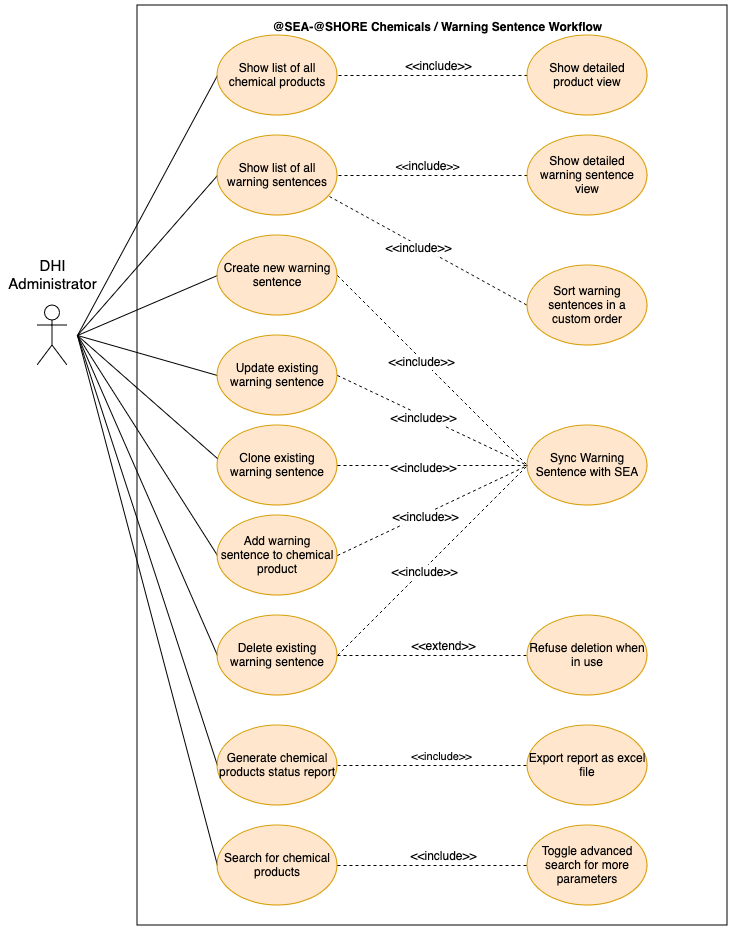

The diagram above was exported from draw.io. Its source (the exported page's mxGraphModel, read from the mxfile embedded in the PNG):
<mxGraphModel dx="1590" dy="893" grid="1" gridSize="10" guides="1" tooltips="1" connect="1" arrows="1" fold="1" page="1" pageScale="1" pageWidth="827" pageHeight="1169" math="0" shadow="0">
  <root>
    <mxCell id="0" />
    <mxCell id="1" parent="0" />
    <mxCell id="dcJNxZ49ABMAW3ai1uOd-1" value="" style="rounded=0;whiteSpace=wrap;html=1;" parent="1" vertex="1">
      <mxGeometry x="150" y="20" width="590" height="920" as="geometry" />
    </mxCell>
    <mxCell id="dcJNxZ49ABMAW3ai1uOd-2" value="&lt;b&gt;@SEA-@SHORE Chemicals / Warning Sentence Workflow&lt;br&gt;&lt;/b&gt;" style="text;html=1;align=center;verticalAlign=middle;resizable=0;points=[];autosize=1;strokeColor=none;fillColor=none;" parent="1" vertex="1">
      <mxGeometry x="275" y="27" width="350" height="30" as="geometry" />
    </mxCell>
    <mxCell id="dcJNxZ49ABMAW3ai1uOd-5" style="rounded=0;orthogonalLoop=1;jettySize=auto;html=1;entryX=0;entryY=0.5;entryDx=0;entryDy=0;endArrow=none;endFill=0;" parent="1" target="dcJNxZ49ABMAW3ai1uOd-4" edge="1">
      <mxGeometry relative="1" as="geometry">
        <mxPoint x="90" y="350" as="sourcePoint" />
      </mxGeometry>
    </mxCell>
    <mxCell id="dcJNxZ49ABMAW3ai1uOd-11" style="rounded=0;orthogonalLoop=1;jettySize=auto;html=1;entryX=0;entryY=0.5;entryDx=0;entryDy=0;endArrow=none;endFill=0;" parent="1" target="dcJNxZ49ABMAW3ai1uOd-10" edge="1">
      <mxGeometry relative="1" as="geometry">
        <mxPoint x="90" y="350" as="sourcePoint" />
      </mxGeometry>
    </mxCell>
    <mxCell id="dcJNxZ49ABMAW3ai1uOd-22" style="rounded=0;orthogonalLoop=1;jettySize=auto;html=1;entryX=0;entryY=0.5;entryDx=0;entryDy=0;endArrow=none;endFill=0;" parent="1" target="dcJNxZ49ABMAW3ai1uOd-20" edge="1">
      <mxGeometry relative="1" as="geometry">
        <mxPoint x="90" y="350" as="sourcePoint" />
      </mxGeometry>
    </mxCell>
    <mxCell id="dcJNxZ49ABMAW3ai1uOd-24" style="rounded=0;orthogonalLoop=1;jettySize=auto;html=1;entryX=0;entryY=0.5;entryDx=0;entryDy=0;endArrow=none;endFill=0;" parent="1" target="dcJNxZ49ABMAW3ai1uOd-23" edge="1">
      <mxGeometry relative="1" as="geometry">
        <mxPoint x="90" y="350" as="sourcePoint" />
      </mxGeometry>
    </mxCell>
    <mxCell id="dcJNxZ49ABMAW3ai1uOd-26" style="rounded=0;orthogonalLoop=1;jettySize=auto;html=1;entryX=0;entryY=0.5;entryDx=0;entryDy=0;endArrow=none;endFill=0;" parent="1" target="dcJNxZ49ABMAW3ai1uOd-25" edge="1">
      <mxGeometry relative="1" as="geometry">
        <mxPoint x="90" y="350" as="sourcePoint" />
      </mxGeometry>
    </mxCell>
    <mxCell id="dcJNxZ49ABMAW3ai1uOd-32" style="rounded=0;orthogonalLoop=1;jettySize=auto;html=1;entryX=0;entryY=0.5;entryDx=0;entryDy=0;endArrow=none;endFill=0;" parent="1" target="dcJNxZ49ABMAW3ai1uOd-31" edge="1">
      <mxGeometry relative="1" as="geometry">
        <mxPoint x="90" y="350" as="sourcePoint" />
      </mxGeometry>
    </mxCell>
    <mxCell id="9jUtQ2Y7UaKiOWzGYd4Y-2" style="rounded=0;orthogonalLoop=1;jettySize=auto;html=1;entryX=0;entryY=0.5;entryDx=0;entryDy=0;endArrow=none;endFill=0;" parent="1" target="9jUtQ2Y7UaKiOWzGYd4Y-1" edge="1">
      <mxGeometry relative="1" as="geometry">
        <mxPoint x="90" y="350" as="sourcePoint" />
      </mxGeometry>
    </mxCell>
    <mxCell id="dcJNxZ49ABMAW3ai1uOd-3" value="" style="shape=umlActor;verticalLabelPosition=bottom;verticalAlign=top;html=1;outlineConnect=0;" parent="1" vertex="1">
      <mxGeometry x="50" y="320" width="30" height="60" as="geometry" />
    </mxCell>
    <mxCell id="dcJNxZ49ABMAW3ai1uOd-4" value="Show list of all chemical products" style="ellipse;whiteSpace=wrap;html=1;fillColor=#ffe6cc;strokeColor=#d79b00;" parent="1" vertex="1">
      <mxGeometry x="230" y="50" width="120" height="80" as="geometry" />
    </mxCell>
    <mxCell id="dcJNxZ49ABMAW3ai1uOd-7" style="edgeStyle=orthogonalEdgeStyle;rounded=0;orthogonalLoop=1;jettySize=auto;html=1;dashed=1;endArrow=none;endFill=0;" parent="1" source="dcJNxZ49ABMAW3ai1uOd-6" target="dcJNxZ49ABMAW3ai1uOd-4" edge="1">
      <mxGeometry relative="1" as="geometry" />
    </mxCell>
    <mxCell id="dcJNxZ49ABMAW3ai1uOd-8" value="&amp;lt;&amp;lt;include&amp;gt;&amp;gt;" style="edgeLabel;html=1;align=center;verticalAlign=middle;resizable=0;points=[];fontSize=12;" parent="dcJNxZ49ABMAW3ai1uOd-7" vertex="1" connectable="0">
      <mxGeometry x="-0.075" relative="1" as="geometry">
        <mxPoint x="-2" y="-10" as="offset" />
      </mxGeometry>
    </mxCell>
    <mxCell id="dcJNxZ49ABMAW3ai1uOd-6" value="Show detailed product view" style="ellipse;whiteSpace=wrap;html=1;fillColor=#ffe6cc;strokeColor=#d79b00;" parent="1" vertex="1">
      <mxGeometry x="540" y="50" width="120" height="80" as="geometry" />
    </mxCell>
    <mxCell id="dcJNxZ49ABMAW3ai1uOd-10" value="Show list of all warning sentences" style="ellipse;whiteSpace=wrap;html=1;fillColor=#ffe6cc;strokeColor=#d79b00;" parent="1" vertex="1">
      <mxGeometry x="230" y="150" width="120" height="80" as="geometry" />
    </mxCell>
    <mxCell id="dcJNxZ49ABMAW3ai1uOd-13" style="edgeStyle=orthogonalEdgeStyle;rounded=0;orthogonalLoop=1;jettySize=auto;html=1;entryX=1;entryY=0.5;entryDx=0;entryDy=0;endArrow=none;endFill=0;dashed=1;" parent="1" source="dcJNxZ49ABMAW3ai1uOd-12" target="dcJNxZ49ABMAW3ai1uOd-10" edge="1">
      <mxGeometry relative="1" as="geometry" />
    </mxCell>
    <mxCell id="dcJNxZ49ABMAW3ai1uOd-15" value="&amp;lt;&amp;lt;&lt;font style=&quot;font-size: 12px;&quot;&gt;include&lt;/font&gt;&amp;gt;&amp;gt;" style="edgeLabel;html=1;align=center;verticalAlign=middle;resizable=0;points=[];" parent="dcJNxZ49ABMAW3ai1uOd-13" vertex="1" connectable="0">
      <mxGeometry x="0.1333" y="3" relative="1" as="geometry">
        <mxPoint x="7" y="-13" as="offset" />
      </mxGeometry>
    </mxCell>
    <mxCell id="dcJNxZ49ABMAW3ai1uOd-12" value="Show detailed warning sentence view" style="ellipse;whiteSpace=wrap;html=1;fillColor=#ffe6cc;strokeColor=#d79b00;" parent="1" vertex="1">
      <mxGeometry x="540" y="150" width="120" height="80" as="geometry" />
    </mxCell>
    <mxCell id="dcJNxZ49ABMAW3ai1uOd-17" value="Sort warning sentences in a custom order" style="ellipse;whiteSpace=wrap;html=1;fillColor=#ffe6cc;strokeColor=#d79b00;" parent="1" vertex="1">
      <mxGeometry x="540" y="280" width="120" height="80" as="geometry" />
    </mxCell>
    <mxCell id="dcJNxZ49ABMAW3ai1uOd-18" style="rounded=0;orthogonalLoop=1;jettySize=auto;html=1;exitX=0.933;exitY=0.763;exitDx=0;exitDy=0;exitPerimeter=0;dashed=1;endArrow=none;endFill=0;entryX=0;entryY=0.5;entryDx=0;entryDy=0;" parent="1" source="dcJNxZ49ABMAW3ai1uOd-10" edge="1" target="dcJNxZ49ABMAW3ai1uOd-17">
      <mxGeometry relative="1" as="geometry">
        <mxPoint x="530" y="320" as="targetPoint" />
      </mxGeometry>
    </mxCell>
    <mxCell id="dcJNxZ49ABMAW3ai1uOd-19" value="&lt;font style=&quot;font-size: 12px;&quot;&gt;&amp;lt;&amp;lt;include&amp;gt;&amp;gt;&lt;/font&gt;" style="edgeLabel;html=1;align=center;verticalAlign=middle;resizable=0;points=[];" parent="dcJNxZ49ABMAW3ai1uOd-18" vertex="1" connectable="0">
      <mxGeometry x="-0.1023" y="-2" relative="1" as="geometry">
        <mxPoint as="offset" />
      </mxGeometry>
    </mxCell>
    <mxCell id="dcJNxZ49ABMAW3ai1uOd-20" value="Create new warning sentence" style="ellipse;whiteSpace=wrap;html=1;fillColor=#ffe6cc;strokeColor=#d79b00;" parent="1" vertex="1">
      <mxGeometry x="230" y="250" width="120" height="80" as="geometry" />
    </mxCell>
    <mxCell id="dcJNxZ49ABMAW3ai1uOd-23" value="Update existing warning sentence" style="ellipse;whiteSpace=wrap;html=1;fillColor=#ffe6cc;strokeColor=#d79b00;" parent="1" vertex="1">
      <mxGeometry x="230" y="350" width="120" height="80" as="geometry" />
    </mxCell>
    <mxCell id="dcJNxZ49ABMAW3ai1uOd-28" style="rounded=0;orthogonalLoop=1;jettySize=auto;html=1;entryX=0;entryY=0.5;entryDx=0;entryDy=0;endArrow=none;endFill=0;dashed=1;" parent="1" source="dcJNxZ49ABMAW3ai1uOd-25" target="dcJNxZ49ABMAW3ai1uOd-27" edge="1">
      <mxGeometry relative="1" as="geometry" />
    </mxCell>
    <mxCell id="dcJNxZ49ABMAW3ai1uOd-29" value="&lt;font style=&quot;font-size: 12px;&quot;&gt;&amp;lt;&amp;lt;extend&amp;gt;&amp;gt;&lt;/font&gt;" style="edgeLabel;html=1;align=center;verticalAlign=middle;resizable=0;points=[];" parent="dcJNxZ49ABMAW3ai1uOd-28" vertex="1" connectable="0">
      <mxGeometry x="0.36" y="-1" relative="1" as="geometry">
        <mxPoint x="-25" y="-11" as="offset" />
      </mxGeometry>
    </mxCell>
    <mxCell id="dcJNxZ49ABMAW3ai1uOd-25" value="Delete existing warning sentence" style="ellipse;whiteSpace=wrap;html=1;fillColor=#ffe6cc;strokeColor=#d79b00;" parent="1" vertex="1">
      <mxGeometry x="230" y="630" width="120" height="80" as="geometry" />
    </mxCell>
    <mxCell id="dcJNxZ49ABMAW3ai1uOd-27" value="Refuse deletion when in use" style="ellipse;whiteSpace=wrap;html=1;fillColor=#ffe6cc;strokeColor=#d79b00;" parent="1" vertex="1">
      <mxGeometry x="540" y="630" width="120" height="80" as="geometry" />
    </mxCell>
    <mxCell id="LEkiz6_tJgXWUjGw9cdq-2" style="edgeStyle=orthogonalEdgeStyle;rounded=0;orthogonalLoop=1;jettySize=auto;html=1;dashed=1;endArrow=none;endFill=0;" parent="1" source="dcJNxZ49ABMAW3ai1uOd-31" target="LEkiz6_tJgXWUjGw9cdq-1" edge="1">
      <mxGeometry relative="1" as="geometry" />
    </mxCell>
    <mxCell id="LEkiz6_tJgXWUjGw9cdq-3" value="&amp;lt;&amp;lt;include&amp;gt;&amp;gt;" style="edgeLabel;html=1;align=center;verticalAlign=middle;resizable=0;points=[];" parent="LEkiz6_tJgXWUjGw9cdq-2" vertex="1" connectable="0">
      <mxGeometry x="0.0217" y="-1" relative="1" as="geometry">
        <mxPoint x="6" y="-11" as="offset" />
      </mxGeometry>
    </mxCell>
    <mxCell id="dcJNxZ49ABMAW3ai1uOd-31" value="Generate chemical products status report" style="ellipse;whiteSpace=wrap;html=1;fillColor=#ffe6cc;strokeColor=#d79b00;" parent="1" vertex="1">
      <mxGeometry x="230" y="740" width="120" height="80" as="geometry" />
    </mxCell>
    <mxCell id="dcJNxZ49ABMAW3ai1uOd-33" value="Clone existing warning sentence" style="ellipse;whiteSpace=wrap;html=1;fillColor=#ffe6cc;strokeColor=#d79b00;" parent="1" vertex="1">
      <mxGeometry x="230" y="440" width="120" height="80" as="geometry" />
    </mxCell>
    <mxCell id="dcJNxZ49ABMAW3ai1uOd-35" style="rounded=0;orthogonalLoop=1;jettySize=auto;html=1;entryX=0;entryY=0.413;entryDx=0;entryDy=0;entryPerimeter=0;endArrow=none;endFill=0;" parent="1" target="dcJNxZ49ABMAW3ai1uOd-33" edge="1">
      <mxGeometry relative="1" as="geometry">
        <mxPoint x="90" y="350" as="sourcePoint" />
      </mxGeometry>
    </mxCell>
    <mxCell id="LEkiz6_tJgXWUjGw9cdq-1" value="Export report as excel file" style="ellipse;whiteSpace=wrap;html=1;fillColor=#ffe6cc;strokeColor=#d79b00;" parent="1" vertex="1">
      <mxGeometry x="540" y="740" width="120" height="80" as="geometry" />
    </mxCell>
    <mxCell id="9jUtQ2Y7UaKiOWzGYd4Y-1" value="Add warning sentence to chemical product" style="ellipse;whiteSpace=wrap;html=1;fillColor=#ffe6cc;strokeColor=#d79b00;" parent="1" vertex="1">
      <mxGeometry x="230" y="530" width="120" height="80" as="geometry" />
    </mxCell>
    <mxCell id="qXePXjhTdId6JBCgzCBz-1" style="rounded=0;orthogonalLoop=1;jettySize=auto;html=1;exitX=0;exitY=0.5;exitDx=0;exitDy=0;endArrow=none;endFill=0;" edge="1" parent="1" source="9jUtQ2Y7UaKiOWzGYd4Y-3">
      <mxGeometry relative="1" as="geometry">
        <mxPoint x="90" y="350" as="targetPoint" />
      </mxGeometry>
    </mxCell>
    <mxCell id="9jUtQ2Y7UaKiOWzGYd4Y-3" value="Search for chemical products" style="ellipse;whiteSpace=wrap;html=1;fillColor=#ffe6cc;strokeColor=#d79b00;" parent="1" vertex="1">
      <mxGeometry x="230" y="840" width="120" height="80" as="geometry" />
    </mxCell>
    <mxCell id="9jUtQ2Y7UaKiOWzGYd4Y-4" value="Toggle advanced search for more parameters" style="ellipse;whiteSpace=wrap;html=1;fillColor=#ffe6cc;strokeColor=#d79b00;" parent="1" vertex="1">
      <mxGeometry x="540" y="840" width="120" height="80" as="geometry" />
    </mxCell>
    <mxCell id="9jUtQ2Y7UaKiOWzGYd4Y-5" style="rounded=0;orthogonalLoop=1;jettySize=auto;html=1;entryX=0;entryY=0.5;entryDx=0;entryDy=0;endArrow=none;endFill=0;dashed=1;exitX=1;exitY=0.5;exitDx=0;exitDy=0;" parent="1" source="9jUtQ2Y7UaKiOWzGYd4Y-3" target="9jUtQ2Y7UaKiOWzGYd4Y-4" edge="1">
      <mxGeometry relative="1" as="geometry">
        <mxPoint x="360" y="680" as="sourcePoint" />
        <mxPoint x="550" y="680" as="targetPoint" />
      </mxGeometry>
    </mxCell>
    <mxCell id="9jUtQ2Y7UaKiOWzGYd4Y-6" value="&lt;font style=&quot;font-size: 12px;&quot;&gt;&amp;lt;&amp;lt;include&amp;gt;&amp;gt;&lt;/font&gt;" style="edgeLabel;html=1;align=center;verticalAlign=middle;resizable=0;points=[];" parent="9jUtQ2Y7UaKiOWzGYd4Y-5" vertex="1" connectable="0">
      <mxGeometry x="0.36" y="-1" relative="1" as="geometry">
        <mxPoint x="-25" y="-11" as="offset" />
      </mxGeometry>
    </mxCell>
    <mxCell id="qXePXjhTdId6JBCgzCBz-2" value="Sync Warning Sentence with SEA" style="ellipse;whiteSpace=wrap;html=1;fillColor=#ffe6cc;strokeColor=#d79b00;" vertex="1" parent="1">
      <mxGeometry x="540" y="440" width="120" height="80" as="geometry" />
    </mxCell>
    <mxCell id="qXePXjhTdId6JBCgzCBz-4" style="rounded=0;orthogonalLoop=1;jettySize=auto;html=1;exitX=1;exitY=0.5;exitDx=0;exitDy=0;dashed=1;endArrow=none;endFill=0;entryX=0;entryY=0.5;entryDx=0;entryDy=0;" edge="1" parent="1" source="dcJNxZ49ABMAW3ai1uOd-20" target="qXePXjhTdId6JBCgzCBz-2">
      <mxGeometry relative="1" as="geometry">
        <mxPoint x="540" y="330" as="targetPoint" />
        <mxPoint x="352" y="221" as="sourcePoint" />
      </mxGeometry>
    </mxCell>
    <mxCell id="qXePXjhTdId6JBCgzCBz-5" value="&lt;font style=&quot;font-size: 12px;&quot;&gt;&amp;lt;&amp;lt;include&amp;gt;&amp;gt;&lt;/font&gt;" style="edgeLabel;html=1;align=center;verticalAlign=middle;resizable=0;points=[];" vertex="1" connectable="0" parent="qXePXjhTdId6JBCgzCBz-4">
      <mxGeometry x="-0.1023" y="-2" relative="1" as="geometry">
        <mxPoint as="offset" />
      </mxGeometry>
    </mxCell>
    <mxCell id="qXePXjhTdId6JBCgzCBz-7" style="rounded=0;orthogonalLoop=1;jettySize=auto;html=1;exitX=1;exitY=0.5;exitDx=0;exitDy=0;dashed=1;endArrow=none;endFill=0;entryX=0;entryY=0.5;entryDx=0;entryDy=0;" edge="1" parent="1" source="dcJNxZ49ABMAW3ai1uOd-23" target="qXePXjhTdId6JBCgzCBz-2">
      <mxGeometry relative="1" as="geometry">
        <mxPoint x="544" y="440" as="targetPoint" />
        <mxPoint x="360" y="300" as="sourcePoint" />
      </mxGeometry>
    </mxCell>
    <mxCell id="qXePXjhTdId6JBCgzCBz-8" value="&lt;font style=&quot;font-size: 12px;&quot;&gt;&amp;lt;&amp;lt;include&amp;gt;&amp;gt;&lt;/font&gt;" style="edgeLabel;html=1;align=center;verticalAlign=middle;resizable=0;points=[];" vertex="1" connectable="0" parent="qXePXjhTdId6JBCgzCBz-7">
      <mxGeometry x="-0.1023" y="-2" relative="1" as="geometry">
        <mxPoint as="offset" />
      </mxGeometry>
    </mxCell>
    <mxCell id="qXePXjhTdId6JBCgzCBz-9" style="rounded=0;orthogonalLoop=1;jettySize=auto;html=1;exitX=1;exitY=0.5;exitDx=0;exitDy=0;dashed=1;endArrow=none;endFill=0;entryX=0;entryY=0.5;entryDx=0;entryDy=0;" edge="1" parent="1" source="dcJNxZ49ABMAW3ai1uOd-33" target="qXePXjhTdId6JBCgzCBz-2">
      <mxGeometry relative="1" as="geometry">
        <mxPoint x="554" y="450" as="targetPoint" />
        <mxPoint x="370" y="310" as="sourcePoint" />
      </mxGeometry>
    </mxCell>
    <mxCell id="qXePXjhTdId6JBCgzCBz-10" value="&lt;font style=&quot;font-size: 12px;&quot;&gt;&amp;lt;&amp;lt;include&amp;gt;&amp;gt;&lt;/font&gt;" style="edgeLabel;html=1;align=center;verticalAlign=middle;resizable=0;points=[];" vertex="1" connectable="0" parent="qXePXjhTdId6JBCgzCBz-9">
      <mxGeometry x="-0.1023" y="-2" relative="1" as="geometry">
        <mxPoint as="offset" />
      </mxGeometry>
    </mxCell>
    <mxCell id="qXePXjhTdId6JBCgzCBz-11" style="rounded=0;orthogonalLoop=1;jettySize=auto;html=1;exitX=1;exitY=0.5;exitDx=0;exitDy=0;dashed=1;endArrow=none;endFill=0;entryX=0;entryY=0.5;entryDx=0;entryDy=0;" edge="1" parent="1" source="9jUtQ2Y7UaKiOWzGYd4Y-1" target="qXePXjhTdId6JBCgzCBz-2">
      <mxGeometry relative="1" as="geometry">
        <mxPoint x="564" y="460" as="targetPoint" />
        <mxPoint x="380" y="320" as="sourcePoint" />
      </mxGeometry>
    </mxCell>
    <mxCell id="qXePXjhTdId6JBCgzCBz-12" value="&lt;font style=&quot;font-size: 12px;&quot;&gt;&amp;lt;&amp;lt;include&amp;gt;&amp;gt;&lt;/font&gt;" style="edgeLabel;html=1;align=center;verticalAlign=middle;resizable=0;points=[];" vertex="1" connectable="0" parent="qXePXjhTdId6JBCgzCBz-11">
      <mxGeometry x="-0.1023" y="-2" relative="1" as="geometry">
        <mxPoint as="offset" />
      </mxGeometry>
    </mxCell>
    <mxCell id="qXePXjhTdId6JBCgzCBz-13" style="rounded=0;orthogonalLoop=1;jettySize=auto;html=1;exitX=1;exitY=0.5;exitDx=0;exitDy=0;dashed=1;endArrow=none;endFill=0;entryX=0;entryY=0.5;entryDx=0;entryDy=0;" edge="1" parent="1" source="dcJNxZ49ABMAW3ai1uOd-25" target="qXePXjhTdId6JBCgzCBz-2">
      <mxGeometry relative="1" as="geometry">
        <mxPoint x="574" y="470" as="targetPoint" />
        <mxPoint x="390" y="330" as="sourcePoint" />
      </mxGeometry>
    </mxCell>
    <mxCell id="qXePXjhTdId6JBCgzCBz-14" value="&lt;font style=&quot;font-size: 12px;&quot;&gt;&amp;lt;&amp;lt;include&amp;gt;&amp;gt;&lt;/font&gt;" style="edgeLabel;html=1;align=center;verticalAlign=middle;resizable=0;points=[];" vertex="1" connectable="0" parent="qXePXjhTdId6JBCgzCBz-13">
      <mxGeometry x="-0.1023" y="-2" relative="1" as="geometry">
        <mxPoint as="offset" />
      </mxGeometry>
    </mxCell>
    <mxCell id="qXePXjhTdId6JBCgzCBz-20" value="&lt;font style=&quot;font-size: 15px;&quot;&gt;DHI Administrator&lt;br&gt;&lt;/font&gt;" style="text;html=1;align=center;verticalAlign=middle;whiteSpace=wrap;rounded=0;" vertex="1" parent="1">
      <mxGeometry x="17.5" y="275" width="95" height="30" as="geometry" />
    </mxCell>
  </root>
</mxGraphModel>